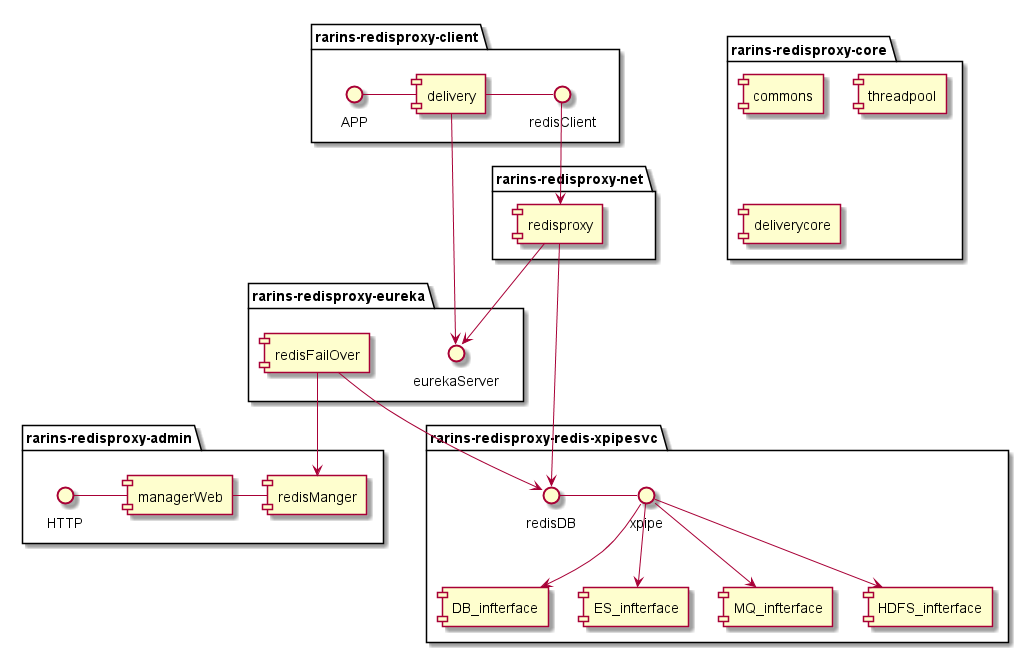

The diagram above was rendered by PlantUML. Its source (embedded in the PNG):
@startuml

package "rarins-redisproxy-core" {
    [commons]
    [threadpool]
    [deliverycore]
}

package "rarins-redisproxy-client" {
    APP - [delivery]
    [delivery]-redisClient
}

package "rarins-redisproxy-redis-xpipesvc" {
    redisDB - xpipe
    xpipe --> [DB_infterface]
    xpipe --> [ES_infterface]
    xpipe --> [MQ_infterface]
    xpipe --> [HDFS_infterface]

}

package "rarins-redisproxy-eureka" {
    [delivery] --> eurekaServer
    [redisFailOver]--> redisDB
}


package "rarins-redisproxy-net" {
    redisClient --> [redisproxy]
    [redisproxy] --> eurekaServer
    [redisproxy]-->redisDB

}

package "rarins-redisproxy-admin" {
    HTTP - [managerWeb]
    [managerWeb]-[redisManger]
    redisFailOver-->[redisManger]

}



@enduml